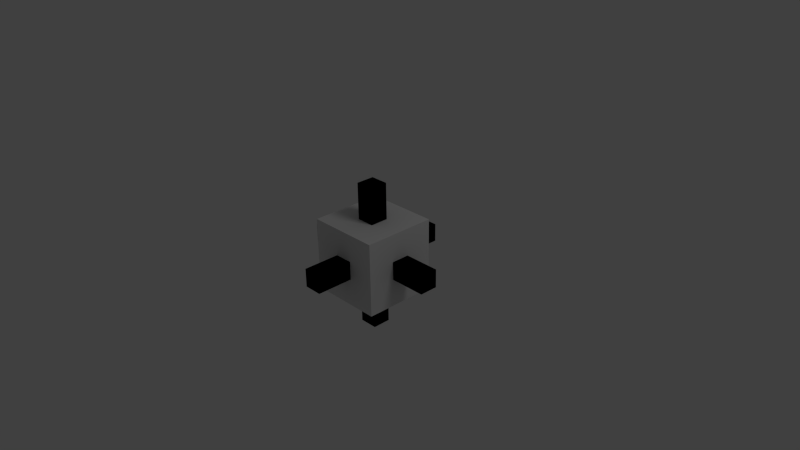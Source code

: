 # Source: pal.blend  (saved by Blender 2.63.0; exported with 4.5.12 LTS)
import bpy
from mathutils import Matrix  # noqa: F401  (used for matrix-valued properties, if any)

bpy.ops.wm.read_factory_settings(use_empty=True)
scene = bpy.context.scene
scene.name = 'Scene'

# ---- collections
col_collection_1 = bpy.data.collections.new('Collection 1'); scene.collection.children.link(col_collection_1)

# ---- world
world_world = bpy.data.worlds.new('World'); scene.world = world_world
world_world.color = (0.05088, 0.05088, 0.05088)
world_world.use_sun_shadow = False
world_world.sun_shadow_jitter_overblur = 0.0
world_world.cycles.sampling_method = 'MANUAL'
world_world.cycles.sample_map_resolution = 256

# ---- cameras
cam_camera = bpy.data.cameras.new('Camera')
cam_camera.clip_end = 100.0
cam_camera.lens = 35.0
cam_camera.sensor_width = 32.0
cam_camera.sensor_height = 18.0
cam_camera.ortho_scale = 7.314
cam_camera.dof.focus_distance = 0.0
cam_camera.dof.aperture_fstop = 128.0

# ---- lights
light_lamp = bpy.data.lights.new('Lamp', 'POINT')
light_lamp.transmission_factor = 0.0
light_lamp.cutoff_distance = 30.0
light_lamp.energy = 100.0
light_lamp.shadow_buffer_clip_start = 1.001
light_lamp.shadow_soft_size = 1.0
light_lamp.shadow_maximum_resolution = 0.006
light_lamp.use_absolute_resolution = True
light_lamp.cycles.use_multiple_importance_sampling = False

# ---- meshes
me_pos_z_001 = bpy.data.meshes.new('pos_z.001')
me_pos_z_001.from_pydata([(-1.0, -1.0, -1.0), (-1.0, 1.0, -1.0), (1.0, 1.0, -1.0), (1.0, -1.0, -1.0), (-1.0, -1.0, 1.0), (-1.0, 1.0, 1.0), (1.0, 1.0, 1.0), (1.0, -1.0, 1.0)], [], [(4, 5, 1, 0), (5, 6, 2, 1), (6, 7, 3, 2), (7, 4, 0, 3), (0, 1, 2, 3), (7, 6, 5, 4)])
_uv = me_pos_z_001.uv_layers.new(name='on')
_uv.uv.foreach_set('vector', [0.0, 0.25, 0.5, 0.25, 0.5, 0.5, 0.0, 0.5, 0.0, 0.25, 0.5, 0.25, 0.5, 0.5, 0.0, 0.5, 0.0, 0.25, 0.5, 0.25, 0.5, 0.5, 0.0, 0.5, 0.0, 0.25, 0.5, 0.25, 0.5, 0.5, 0.0, 0.5, 0.0, 0.25, 0.25, 0.25, 0.25, 0.5, 0.0, 0.5, 0.0, 0.25, 0.25, 0.25, 0.25, 0.5, 0.0, 0.5])
me_pos_z_001.use_remesh_preserve_volume = False
me_pos_z_001.use_remesh_preserve_attributes = False
me_pos_z_001.use_mirror_vertex_groups = False
me_pos_z_001.update()
me_pos_y_001 = bpy.data.meshes.new('pos_y.001')
me_pos_y_001.from_pydata([(-1.0, -1.0, -1.0), (-1.0, 1.0, -1.0), (1.0, 1.0, -1.0), (1.0, -1.0, -1.0), (-1.0, -1.0, 1.0), (-1.0, 1.0, 1.0), (1.0, 1.0, 1.0), (1.0, -1.0, 1.0)], [], [(4, 5, 1, 0), (5, 6, 2, 1), (6, 7, 3, 2), (7, 4, 0, 3), (0, 1, 2, 3), (7, 6, 5, 4)])
_uv = me_pos_y_001.uv_layers.new(name='on')
_uv.uv.foreach_set('vector', [0.0, 0.25, 0.5, 0.25, 0.5, 0.5, 0.0, 0.5, 0.0, 0.25, 0.25, 0.25, 0.25, 0.5, 0.0, 0.5, 0.0, 0.25, 0.5, 0.25, 0.5, 0.5, 0.0, 0.5, 0.0, 0.25, 0.25, 0.25, 0.25, 0.5, 0.0, 0.5, 0.0, 0.25, 0.5, 0.25, 0.5, 0.5, 0.0, 0.5, 0.0, 0.25, 0.5, 0.25, 0.5, 0.5, 0.0, 0.5])
me_pos_y_001.use_remesh_preserve_volume = False
me_pos_y_001.use_remesh_preserve_attributes = False
me_pos_y_001.use_mirror_vertex_groups = False
me_pos_y_001.update()
me_pos_x_001 = bpy.data.meshes.new('pos_x.001')
me_pos_x_001.from_pydata([(-1.0, -1.0, -1.0), (-1.0, 1.0, -1.0), (1.0, 1.0, -1.0), (1.0, -1.0, -1.0), (-1.0, -1.0, 1.0), (-1.0, 1.0, 1.0), (1.0, 1.0, 1.0), (1.0, -1.0, 1.0)], [], [(4, 5, 1, 0), (5, 6, 2, 1), (6, 7, 3, 2), (7, 4, 0, 3), (0, 1, 2, 3), (7, 6, 5, 4)])
_uv = me_pos_x_001.uv_layers.new(name='on')
_uv.uv.foreach_set('vector', [0.0, 0.25, 0.25, 0.25, 0.25, 0.5, 0.0, 0.5, 0.0, 0.25, 0.5, 0.25, 0.5, 0.5, 0.0, 0.5, 0.0, 0.25, 0.25, 0.25, 0.25, 0.5, 0.0, 0.5, 0.0, 0.25, 0.5, 0.25, 0.5, 0.5, 0.0, 0.5, 0.0, 0.25, 0.5, 0.25, 0.5, 0.5, 0.0, 0.5, 0.0, 0.25, 0.5, 0.25, 0.5, 0.5, 0.0, 0.5])
me_pos_x_001.use_remesh_preserve_volume = False
me_pos_x_001.use_remesh_preserve_attributes = False
me_pos_x_001.use_mirror_vertex_groups = False
me_pos_x_001.update()
me_neg_z_001 = bpy.data.meshes.new('neg_z.001')
me_neg_z_001.from_pydata([(-1.0, -1.0, -1.0), (-1.0, 1.0, -1.0), (1.0, 1.0, -1.0), (1.0, -1.0, -1.0), (-1.0, -1.0, 1.0), (-1.0, 1.0, 1.0), (1.0, 1.0, 1.0), (1.0, -1.0, 1.0)], [], [(4, 5, 1, 0), (5, 6, 2, 1), (6, 7, 3, 2), (7, 4, 0, 3), (0, 1, 2, 3), (7, 6, 5, 4)])
_uv = me_neg_z_001.uv_layers.new(name='on')
_uv.uv.foreach_set('vector', [0.0, 0.25, 0.5, 0.25, 0.5, 0.5, 0.0, 0.5, 0.0, 0.25, 0.5, 0.25, 0.5, 0.5, 0.0, 0.5, 0.0, 0.25, 0.5, 0.25, 0.5, 0.5, 0.0, 0.5, 0.0, 0.25, 0.5, 0.25, 0.5, 0.5, 0.0, 0.5, 0.0, 0.25, 0.25, 0.25, 0.25, 0.5, 0.0, 0.5, 0.0, 0.25, 0.25, 0.25, 0.25, 0.5, 0.0, 0.5])
me_neg_z_001.use_remesh_preserve_volume = False
me_neg_z_001.use_remesh_preserve_attributes = False
me_neg_z_001.use_mirror_vertex_groups = False
me_neg_z_001.update()
me_neg_y_001 = bpy.data.meshes.new('neg_y.001')
me_neg_y_001.from_pydata([(-1.0, -1.0, -1.0), (-1.0, 1.0, -1.0), (1.0, 1.0, -1.0), (1.0, -1.0, -1.0), (-1.0, -1.0, 1.0), (-1.0, 1.0, 1.0), (1.0, 1.0, 1.0), (1.0, -1.0, 1.0)], [], [(4, 5, 1, 0), (5, 6, 2, 1), (6, 7, 3, 2), (7, 4, 0, 3), (0, 1, 2, 3), (7, 6, 5, 4)])
_uv = me_neg_y_001.uv_layers.new(name='on')
_uv.uv.foreach_set('vector', [0.0, 0.25, 0.5, 0.25, 0.5, 0.5, 0.0, 0.5, 0.0, 0.25, 0.25, 0.25, 0.25, 0.5, 0.0, 0.5, 0.0, 0.25, 0.5, 0.25, 0.5, 0.5, 0.0, 0.5, 0.0, 0.25, 0.25, 0.25, 0.25, 0.5, 0.0, 0.5, 0.0, 0.25, 0.5, 0.25, 0.5, 0.5, 0.0, 0.5, 0.0, 0.25, 0.5, 0.25, 0.5, 0.5, 0.0, 0.5])
me_neg_y_001.use_remesh_preserve_volume = False
me_neg_y_001.use_remesh_preserve_attributes = False
me_neg_y_001.use_mirror_vertex_groups = False
me_neg_y_001.update()
me_neg_x_001 = bpy.data.meshes.new('neg_x.001')
me_neg_x_001.from_pydata([(-1.0, -1.0, -1.0), (-1.0, 1.0, -1.0), (1.0, 1.0, -1.0), (1.0, -1.0, -1.0), (-1.0, -1.0, 1.0), (-1.0, 1.0, 1.0), (1.0, 1.0, 1.0), (1.0, -1.0, 1.0)], [], [(4, 5, 1, 0), (5, 6, 2, 1), (6, 7, 3, 2), (7, 4, 0, 3), (0, 1, 2, 3), (7, 6, 5, 4)])
_uv = me_neg_x_001.uv_layers.new(name='on')
_uv.uv.foreach_set('vector', [0.0, 0.25, 0.25, 0.25, 0.25, 0.5, 0.0, 0.5, 0.0, 0.25, 0.5, 0.25, 0.5, 0.5, 0.0, 0.5, 0.0, 0.25, 0.25, 0.25, 0.25, 0.5, 0.0, 0.5, 0.0, 0.25, 0.5, 0.25, 0.5, 0.5, 0.0, 0.5, 0.0, 0.25, 0.25, 0.25, 0.25, 0.5, 0.0, 0.5, 0.0, 0.25, 0.5, 0.25, 0.5, 0.5, 0.0, 0.5])
me_neg_x_001.use_remesh_preserve_volume = False
me_neg_x_001.use_remesh_preserve_attributes = False
me_neg_x_001.use_mirror_vertex_groups = False
me_neg_x_001.update()
me_neg_z = bpy.data.meshes.new('neg_z')
me_neg_z.from_pydata([(-1.0, -1.0, -1.0), (-1.0, 1.0, -1.0), (1.0, 1.0, -1.0), (1.0, -1.0, -1.0), (-1.0, -1.0, 1.0), (-1.0, 1.0, 1.0), (1.0, 1.0, 1.0), (1.0, -1.0, 1.0)], [], [(4, 5, 1, 0), (5, 6, 2, 1), (6, 7, 3, 2), (7, 4, 0, 3), (0, 1, 2, 3), (7, 6, 5, 4)])
_uv = me_neg_z.uv_layers.new(name='off')
_uv.uv.foreach_set('vector', [0.0, 0.5, 0.5, 0.5, 0.5, 0.75, 0.0, 0.75, 0.0, 0.5, 0.5, 0.5, 0.5, 0.75, 0.0, 0.75, 0.0, 0.5, 0.5, 0.5, 0.5, 0.75, 0.0, 0.75, 0.0, 0.5, 0.5, 0.5, 0.5, 0.75, 0.0, 0.75, 0.0, 0.5, 0.25, 0.5, 0.25, 0.75, 0.0, 0.75, 0.0, 0.5, 0.25, 0.5, 0.25, 0.75, 0.0, 0.75])
me_neg_z.use_remesh_preserve_volume = False
me_neg_z.use_remesh_preserve_attributes = False
me_neg_z.use_mirror_vertex_groups = False
me_neg_z.update()
me_pos_z = bpy.data.meshes.new('pos_z')
me_pos_z.from_pydata([(-1.0, -1.0, -1.0), (-1.0, 1.0, -1.0), (1.0, 1.0, -1.0), (1.0, -1.0, -1.0), (-1.0, -1.0, 1.0), (-1.0, 1.0, 1.0), (1.0, 1.0, 1.0), (1.0, -1.0, 1.0)], [], [(4, 5, 1, 0), (5, 6, 2, 1), (6, 7, 3, 2), (7, 4, 0, 3), (0, 1, 2, 3), (7, 6, 5, 4)])
_uv = me_pos_z.uv_layers.new(name='UV coord')
_uv.uv.foreach_set('vector', [0.0, 0.5, 0.5, 0.5, 0.5, 0.75, 0.0, 0.75, 0.0, 0.5, 0.5, 0.5, 0.5, 0.75, 0.0, 0.75, 0.0, 0.5, 0.5, 0.5, 0.5, 0.75, 0.0, 0.75, 0.0, 0.5, 0.5, 0.5, 0.5, 0.75, 0.0, 0.75, 0.0, 0.5, 0.25, 0.5, 0.25, 0.75, 0.0, 0.75, 0.0, 0.5, 0.25, 0.5, 0.25, 0.75, 0.0, 0.75])
me_pos_z.use_remesh_preserve_volume = False
me_pos_z.use_remesh_preserve_attributes = False
me_pos_z.use_mirror_vertex_groups = False
me_pos_z.update()
me_neg_x = bpy.data.meshes.new('neg_x')
me_neg_x.from_pydata([(-1.0, -1.0, -1.0), (-1.0, 1.0, -1.0), (1.0, 1.0, -1.0), (1.0, -1.0, -1.0), (-1.0, -1.0, 1.0), (-1.0, 1.0, 1.0), (1.0, 1.0, 1.0), (1.0, -1.0, 1.0)], [], [(4, 5, 1, 0), (5, 6, 2, 1), (6, 7, 3, 2), (7, 4, 0, 3), (0, 1, 2, 3), (7, 6, 5, 4)])
_uv = me_neg_x.uv_layers.new(name='off')
_uv.uv.foreach_set('vector', [0.0, 0.5, 0.25, 0.5, 0.25, 0.75, 0.0, 0.75, 0.0, 0.5, 0.5, 0.5, 0.5, 0.75, 0.0, 0.75, 0.0, 0.5, 0.25, 0.5, 0.25, 0.75, 0.0, 0.75, 0.0, 0.5, 0.5, 0.5, 0.5, 0.75, 0.0, 0.75, 0.0, 0.5, 0.25, 0.5, 0.25, 0.75, 0.0, 0.75, 0.0, 0.5, 0.5, 0.5, 0.5, 0.75, 0.0, 0.75])
me_neg_x.use_remesh_preserve_volume = False
me_neg_x.use_remesh_preserve_attributes = False
me_neg_x.use_mirror_vertex_groups = False
me_neg_x.update()
me_pos_x = bpy.data.meshes.new('pos_x')
me_pos_x.from_pydata([(-1.0, -1.0, -1.0), (-1.0, 1.0, -1.0), (1.0, 1.0, -1.0), (1.0, -1.0, -1.0), (-1.0, -1.0, 1.0), (-1.0, 1.0, 1.0), (1.0, 1.0, 1.0), (1.0, -1.0, 1.0)], [], [(4, 5, 1, 0), (5, 6, 2, 1), (6, 7, 3, 2), (7, 4, 0, 3), (0, 1, 2, 3), (7, 6, 5, 4)])
_uv = me_pos_x.uv_layers.new(name='off')
_uv.uv.foreach_set('vector', [0.0, 0.5, 0.25, 0.5, 0.25, 0.75, 0.0, 0.75, 0.0, 0.5, 0.5, 0.5, 0.5, 0.75, 0.0, 0.75, 0.0, 0.5, 0.25, 0.5, 0.25, 0.75, 0.0, 0.75, 0.0, 0.5, 0.5, 0.5, 0.5, 0.75, 0.0, 0.75, 0.0, 0.5, 0.5, 0.5, 0.5, 0.75, 0.0, 0.75, 0.0, 0.5, 0.5, 0.5, 0.5, 0.75, 0.0, 0.75])
me_pos_x.use_remesh_preserve_volume = False
me_pos_x.use_remesh_preserve_attributes = False
me_pos_x.use_mirror_vertex_groups = False
me_pos_x.update()
me_pos_y = bpy.data.meshes.new('pos_y')
me_pos_y.from_pydata([(-1.0, -1.0, -1.0), (-1.0, 1.0, -1.0), (1.0, 1.0, -1.0), (1.0, -1.0, -1.0), (-1.0, -1.0, 1.0), (-1.0, 1.0, 1.0), (1.0, 1.0, 1.0), (1.0, -1.0, 1.0)], [], [(4, 5, 1, 0), (5, 6, 2, 1), (6, 7, 3, 2), (7, 4, 0, 3), (0, 1, 2, 3), (7, 6, 5, 4)])
_uv = me_pos_y.uv_layers.new(name='off')
_uv.uv.foreach_set('vector', [0.0, 0.5, 0.5, 0.5, 0.5, 0.75, 0.0, 0.75, 0.0, 0.5, 0.25, 0.5, 0.25, 0.75, 0.0, 0.75, 0.0, 0.5, 0.5, 0.5, 0.5, 0.75, 0.0, 0.75, 0.0, 0.5, 0.25, 0.5, 0.25, 0.75, 0.0, 0.75, 0.0, 0.5, 0.5, 0.5, 0.5, 0.75, 0.0, 0.75, 0.0, 0.5, 0.5, 0.5, 0.5, 0.75, 0.0, 0.75])
me_pos_y.use_remesh_preserve_volume = False
me_pos_y.use_remesh_preserve_attributes = False
me_pos_y.use_mirror_vertex_groups = False
me_pos_y.update()
me_neg_y = bpy.data.meshes.new('neg_y')
me_neg_y.from_pydata([(-1.0, -1.0, -1.0), (-1.0, 1.0, -1.0), (1.0, 1.0, -1.0), (1.0, -1.0, -1.0), (-1.0, -1.0, 1.0), (-1.0, 1.0, 1.0), (1.0, 1.0, 1.0), (1.0, -1.0, 1.0)], [], [(4, 5, 1, 0), (5, 6, 2, 1), (6, 7, 3, 2), (7, 4, 0, 3), (0, 1, 2, 3), (7, 6, 5, 4)])
_uv = me_neg_y.uv_layers.new(name='UVMap')
_uv.uv.foreach_set('vector', [0.0, 0.5, 0.5, 0.5, 0.5, 0.75, 0.0, 0.75, 0.0, 0.5, 0.25, 0.5, 0.25, 0.75, 0.0, 0.75, 0.0, 0.5, 0.5, 0.5, 0.5, 0.75, 0.0, 0.75, 0.0, 0.5, 0.25, 0.5, 0.25, 0.75, 0.0, 0.75, 0.0, 0.5, 0.5, 0.5, 0.5, 0.75, 0.0, 0.75, 0.0, 0.5, 0.5, 0.5, 0.5, 0.75, 0.0, 0.75])
me_neg_y.use_remesh_preserve_volume = False
me_neg_y.use_remesh_preserve_attributes = False
me_neg_y.use_mirror_vertex_groups = False
me_neg_y.update()
me_center = bpy.data.meshes.new('Center')
me_center.from_pydata([(1.0, 1.0, -1.0), (1.0, -1.0, -1.0), (-1.0, -1.0, -1.0), (-1.0, 1.0, -1.0), (1.0, 1.0, 1.0), (1.0, -1.0, 1.0), (-1.0, -1.0, 1.0), (-1.0, 1.0, 1.0)], [], [(0, 1, 2, 3), (4, 7, 6, 5), (0, 4, 5, 1), (1, 5, 6, 2), (2, 6, 7, 3), (4, 0, 3, 7)])
_uv = me_center.uv_layers.new(name='UVMap')
_uv.uv.foreach_set('vector', [0.25, 1.0, 2.086e-06, 1.0, 0.0, 0.75, 0.25, 0.75, 0.25, 0.75, 0.25, 1.0, 5.96e-08, 1.0, 0.0, 0.75, 0.25, 0.75, 0.25, 1.0, 2.265e-06, 1.0, 0.0, 0.75, 0.251, 0.751, 0.251, 1.001, 0.001002, 1.001, 0.0009995, 0.751, 1.013e-06, 1.0, 0.0, 0.75, 0.25, 0.75, 0.25, 1.0, 2.265e-06, 1.0, 0.0, 0.75, 0.25, 0.75, 0.25, 1.0])
_ca = me_center.color_attributes.new('Col', 'BYTE_COLOR', 'CORNER')
_ca.data.foreach_set('color', [1.0, 1.0, 1.0, 1.0, 1.0, 1.0, 1.0, 1.0, 1.0, 1.0, 1.0, 1.0, 1.0, 1.0, 1.0, 1.0, 1.0, 1.0, 1.0, 1.0, 1.0, 1.0, 1.0, 1.0, 1.0, 1.0, 1.0, 1.0, 1.0, 1.0, 1.0, 1.0, 1.0, 1.0, 1.0, 1.0, 1.0, 1.0, 1.0, 1.0, 1.0, 1.0, 1.0, 1.0, 1.0, 1.0, 1.0, 1.0, 1.0, 1.0, 1.0, 1.0, 1.0, 1.0, 1.0, 1.0, 1.0, 1.0, 1.0, 1.0, 1.0, 1.0, 1.0, 1.0, 1.0, 1.0, 1.0, 1.0, 1.0, 1.0, 1.0, 1.0, 1.0, 1.0, 1.0, 1.0, 1.0, 1.0, 1.0, 1.0, 1.0, 1.0, 1.0, 1.0, 1.0, 1.0, 1.0, 1.0, 1.0, 1.0, 1.0, 1.0, 1.0, 1.0, 1.0, 1.0])
me_center.use_remesh_preserve_volume = False
me_center.use_remesh_preserve_attributes = False
me_center.use_mirror_vertex_groups = False
me_center.update()

# ---- objects
ob_pos_z_on = bpy.data.objects.new('pos_z_on', me_pos_z_001)
ob_pos_y_on = bpy.data.objects.new('pos_y_on', me_pos_y_001)
ob_pos_x_on = bpy.data.objects.new('pos_x_on', me_pos_x_001)
ob_neg_z_on = bpy.data.objects.new('neg_z_on', me_neg_z_001)
ob_neg_y_on = bpy.data.objects.new('neg_y_on', me_neg_y_001)
ob_neg_x_on = bpy.data.objects.new('neg_x_on', me_neg_x_001)
ob_neg_z_off = bpy.data.objects.new('neg_z_off', me_neg_z)
ob_pos_z_off = bpy.data.objects.new('pos_z_off', me_pos_z)
ob_neg_x_off = bpy.data.objects.new('neg_x_off', me_neg_x)
ob_pos_x_off = bpy.data.objects.new('pos_x_off', me_pos_x)
ob_pos_y_off = bpy.data.objects.new('pos_y_off', me_pos_y)
ob_neg_y_off = bpy.data.objects.new('neg_y_off', me_neg_y)
ob_center = bpy.data.objects.new('Center', me_center)
ob_lamp = bpy.data.objects.new('Lamp', light_lamp)
ob_camera = bpy.data.objects.new('Camera', cam_camera)

# ---- transforms, parenting, visibility, modifiers, constraints
ob_pos_z_on.location = (0.0, 0.0, 0.75)
ob_pos_z_on.scale = (0.125, 0.125, 0.25)
ob_pos_z_on.lineart.crease_threshold = 0.0
ob_pos_y_on.location = (0.0, 0.75, 0.0)
ob_pos_y_on.scale = (0.125, 0.25, 0.125)
ob_pos_y_on.lineart.crease_threshold = 0.0
ob_pos_x_on.location = (0.75, 0.0, 0.0)
ob_pos_x_on.scale = (0.25, 0.125, 0.125)
ob_pos_x_on.lineart.crease_threshold = 0.0
ob_neg_z_on.location = (0.0, 0.0, -0.75)
ob_neg_z_on.scale = (0.125, 0.125, 0.25)
ob_neg_z_on.lineart.crease_threshold = 0.0
ob_neg_y_on.location = (0.0, -0.75, 0.0)
ob_neg_y_on.scale = (0.125, 0.25, 0.125)
ob_neg_y_on.lineart.crease_threshold = 0.0
ob_neg_x_on.location = (-0.75, 0.0, 0.0)
ob_neg_x_on.scale = (0.25, 0.125, 0.125)
ob_neg_x_on.lineart.crease_threshold = 0.0
ob_neg_z_off.location = (0.0, 0.0, -0.75)
ob_neg_z_off.scale = (0.125, 0.125, 0.25)
ob_neg_z_off.lineart.crease_threshold = 0.0
ob_pos_z_off.location = (0.0, 0.0, 0.75)
ob_pos_z_off.scale = (0.125, 0.125, 0.25)
ob_pos_z_off.lineart.crease_threshold = 0.0
ob_neg_x_off.location = (-0.75, 0.0, 0.0)
ob_neg_x_off.scale = (0.25, 0.125, 0.125)
ob_neg_x_off.lineart.crease_threshold = 0.0
ob_pos_x_off.location = (0.75, 0.0, 0.0)
ob_pos_x_off.scale = (0.25, 0.125, 0.125)
ob_pos_x_off.lineart.crease_threshold = 0.0
ob_pos_y_off.location = (0.0, 0.75, 0.0)
ob_pos_y_off.scale = (0.125, 0.25, 0.125)
ob_pos_y_off.lineart.crease_threshold = 0.0
ob_neg_y_off.location = (0.0, -0.75, 0.0)
ob_neg_y_off.scale = (0.125, 0.25, 0.125)
ob_neg_y_off.lineart.crease_threshold = 0.0
ob_center.location = (0.0, 0.0, 0.0)
ob_center.scale = (0.5, 0.5, 0.5)
ob_center.lock_rotations_4d = False
ob_center.empty_display_type = 'ARROWS'
ob_center.lineart.crease_threshold = 0.0
ob_lamp.location = (4.076, 1.005, 5.904)
ob_lamp.rotation_euler = (0.6503, 0.05522, 1.866)
ob_lamp.lock_rotations_4d = False
ob_lamp.empty_display_type = 'ARROWS'
ob_lamp.color = (0.0, 0.0, 0.0, 0.0)
ob_lamp.lineart.crease_threshold = 0.0
ob_camera.location = (7.481, -6.508, 5.344)
ob_camera.rotation_euler = (1.109, 0.01082, 0.8149)
ob_camera.lock_rotations_4d = False
ob_camera.empty_display_type = 'ARROWS'
ob_camera.color = (0.0, 0.0, 0.0, 0.0)
ob_camera.display_type = 'WIRE'
ob_camera.lineart.crease_threshold = 0.0

# ---- collection membership
col_collection_1.objects.link(ob_pos_z_on)
col_collection_1.objects.link(ob_pos_y_on)
col_collection_1.objects.link(ob_pos_x_on)
col_collection_1.objects.link(ob_neg_z_on)
col_collection_1.objects.link(ob_neg_y_on)
col_collection_1.objects.link(ob_neg_x_on)
col_collection_1.objects.link(ob_neg_z_off)
col_collection_1.objects.link(ob_pos_z_off)
col_collection_1.objects.link(ob_neg_x_off)
col_collection_1.objects.link(ob_pos_x_off)
col_collection_1.objects.link(ob_pos_y_off)
col_collection_1.objects.link(ob_neg_y_off)
col_collection_1.objects.link(ob_center)
col_collection_1.objects.link(ob_lamp)
col_collection_1.objects.link(ob_camera)

# ---- scene / render settings (as saved in the file)
scene.camera = ob_camera
scene.frame_start = 1; scene.frame_end = 250; scene.frame_set(1)
scene.render.engine = 'BLENDER_EEVEE_NEXT'
scene.render.image_settings.color_mode = 'RGB'
scene.render.image_settings.compression = 90
scene.render.resolution_percentage = 50
scene.render.dither_intensity = 0.0
scene.render.bake_margin = 2
scene.render.bake_bias = 0.0
scene.cycles.use_denoising = False
scene.cycles.samples = 10
scene.cycles.sampling_pattern = 'TABULATED_SOBOL'
scene.cycles.light_sampling_threshold = 0.0
scene.cycles.use_adaptive_sampling = False
scene.cycles.use_light_tree = False
scene.cycles.blur_glossy = 0.0
scene.cycles.volume_bounces = 1
scene.cycles.pixel_filter_type = 'GAUSSIAN'
scene.cycles.sample_clamp_indirect = 0.0
scene.view_settings.view_transform = 'Standard'
bpy.context.view_layer.update()
